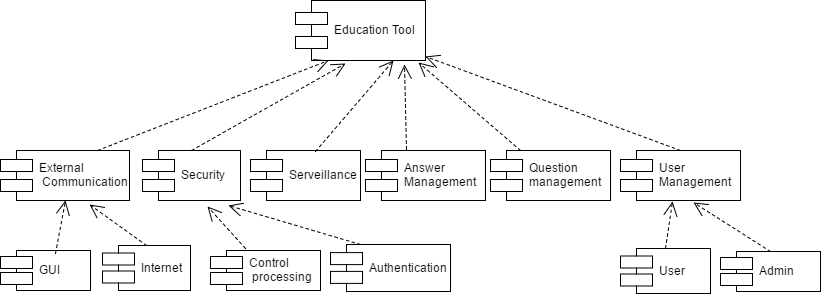

The diagram above was exported from draw.io. Its source (the exported page's mxGraphModel, read from the mxfile embedded in the PNG):
<mxGraphModel dx="872" dy="446" grid="1" gridSize="10" guides="1" tooltips="1" connect="1" arrows="1" fold="1" page="1" pageScale="1" pageWidth="850" pageHeight="1100" background="#ffffff" math="0" shadow="0">
  <root>
    <mxCell id="0" />
    <mxCell id="1" parent="0" />
    <mxCell id="2" value="Education Tool" style="shape=component;align=left;spacingLeft=36;fillColor=#ffffff;strokeColor=#000000;" vertex="1" parent="1">
      <mxGeometry x="305" y="40" width="130" height="60" as="geometry" />
    </mxCell>
    <mxCell id="3" value="External&#10; Communication" style="shape=component;align=left;spacingLeft=36;fillColor=#ffffff;strokeColor=#000000;" vertex="1" parent="1">
      <mxGeometry x="10" y="190" width="129" height="50" as="geometry" />
    </mxCell>
    <mxCell id="4" value="Security" style="shape=component;align=left;spacingLeft=36;fillColor=#ffffff;strokeColor=#000000;" vertex="1" parent="1">
      <mxGeometry x="152" y="190" width="98" height="50" as="geometry" />
    </mxCell>
    <mxCell id="5" value="Serveillance" style="shape=component;align=left;spacingLeft=36;fillColor=#ffffff;strokeColor=#000000;" vertex="1" parent="1">
      <mxGeometry x="260" y="190" width="110" height="50" as="geometry" />
    </mxCell>
    <mxCell id="6" value="Answer&#10;Management" style="shape=component;align=left;spacingLeft=36;fillColor=#ffffff;strokeColor=#000000;" vertex="1" parent="1">
      <mxGeometry x="375" y="190" width="120" height="50" as="geometry" />
    </mxCell>
    <mxCell id="7" value="Question &#10;management" style="shape=component;align=left;spacingLeft=36;fillColor=#ffffff;strokeColor=#000000;" vertex="1" parent="1">
      <mxGeometry x="500" y="190" width="120" height="50" as="geometry" />
    </mxCell>
    <mxCell id="9" value="" style="endArrow=open;endSize=12;dashed=1;html=1;entryX=0.385;entryY=1.05;entryPerimeter=0;exitX=0.5;exitY=0;" edge="1" parent="1" source="4" target="2">
      <mxGeometry width="160" relative="1" as="geometry">
        <mxPoint x="250" y="160" as="sourcePoint" />
        <mxPoint x="410" y="160" as="targetPoint" />
      </mxGeometry>
    </mxCell>
    <mxCell id="10" value="" style="endArrow=open;endSize=12;dashed=1;html=1;entryX=0.25;entryY=1;exitX=0.75;exitY=0;" edge="1" parent="1" source="3" target="2">
      <mxGeometry width="160" relative="1" as="geometry">
        <mxPoint x="120" y="140" as="sourcePoint" />
        <mxPoint x="280" y="140" as="targetPoint" />
      </mxGeometry>
    </mxCell>
    <mxCell id="11" value="" style="endArrow=open;endSize=12;dashed=1;html=1;entryX=0.75;entryY=1;exitX=0.591;exitY=0.02;exitPerimeter=0;" edge="1" parent="1" source="5" target="2">
      <mxGeometry width="160" relative="1" as="geometry">
        <mxPoint x="400" y="150" as="sourcePoint" />
        <mxPoint x="560" y="150" as="targetPoint" />
      </mxGeometry>
    </mxCell>
    <mxCell id="12" value="" style="endArrow=open;endSize=12;dashed=1;html=1;entryX=0.838;entryY=1.067;entryPerimeter=0;exitX=0.342;exitY=-0.02;exitPerimeter=0;" edge="1" parent="1" source="6" target="2">
      <mxGeometry width="160" relative="1" as="geometry">
        <mxPoint x="440" y="130" as="sourcePoint" />
        <mxPoint x="600" y="130" as="targetPoint" />
      </mxGeometry>
    </mxCell>
    <mxCell id="13" value="" style="endArrow=open;endSize=12;dashed=1;html=1;entryX=0.946;entryY=1.033;entryPerimeter=0;exitX=0.25;exitY=0;" edge="1" parent="1" source="7" target="2">
      <mxGeometry width="160" relative="1" as="geometry">
        <mxPoint x="530" y="120" as="sourcePoint" />
        <mxPoint x="690" y="120" as="targetPoint" />
      </mxGeometry>
    </mxCell>
    <mxCell id="14" value="GUI" style="shape=component;align=left;spacingLeft=36;fillColor=#ffffff;strokeColor=#000000;" vertex="1" parent="1">
      <mxGeometry x="10" y="290" width="90" height="40" as="geometry" />
    </mxCell>
    <mxCell id="15" value="Internet" style="shape=component;align=left;spacingLeft=36;fillColor=#ffffff;strokeColor=#000000;" vertex="1" parent="1">
      <mxGeometry x="112" y="285" width="88" height="45" as="geometry" />
    </mxCell>
    <mxCell id="16" value="User &#10;Management" style="shape=component;align=left;spacingLeft=36;fillColor=#ffffff;strokeColor=#000000;" vertex="1" parent="1">
      <mxGeometry x="630" y="190" width="120" height="50" as="geometry" />
    </mxCell>
    <mxCell id="17" value="" style="endArrow=open;endSize=12;dashed=1;html=1;entryX=1;entryY=0.933;entryPerimeter=0;exitX=0.5;exitY=0;" edge="1" parent="1" source="16" target="2">
      <mxGeometry width="160" relative="1" as="geometry">
        <mxPoint x="500" y="140" as="sourcePoint" />
        <mxPoint x="660" y="140" as="targetPoint" />
      </mxGeometry>
    </mxCell>
    <mxCell id="18" value="Control&#10; processing" style="shape=component;align=left;spacingLeft=36;fillColor=#ffffff;strokeColor=#000000;" vertex="1" parent="1">
      <mxGeometry x="220" y="290" width="110" height="40" as="geometry" />
    </mxCell>
    <mxCell id="19" value="Authentication" style="shape=component;align=left;spacingLeft=36;fillColor=#ffffff;strokeColor=#000000;" vertex="1" parent="1">
      <mxGeometry x="340" y="284" width="120" height="47" as="geometry" />
    </mxCell>
    <mxCell id="20" value="" style="endArrow=open;endSize=12;dashed=1;html=1;entryX=0.5;entryY=1;exitX=0.611;exitY=0.075;exitPerimeter=0;" edge="1" parent="1" source="14" target="3">
      <mxGeometry width="160" relative="1" as="geometry">
        <mxPoint x="20" y="260" as="sourcePoint" />
        <mxPoint x="180" y="260" as="targetPoint" />
      </mxGeometry>
    </mxCell>
    <mxCell id="21" value="" style="endArrow=open;endSize=12;dashed=1;html=1;exitX=0.5;exitY=0;entryX=0.69;entryY=1.08;entryPerimeter=0;" edge="1" parent="1" source="15" target="3">
      <mxGeometry x="75" y="257" width="160" as="geometry">
        <mxPoint x="75" y="303" as="sourcePoint" />
        <mxPoint x="100" y="250" as="targetPoint" />
      </mxGeometry>
    </mxCell>
    <mxCell id="22" value="" style="endArrow=open;endSize=12;dashed=1;html=1;entryX=0.663;entryY=1.12;entryPerimeter=0;exitX=0.318;exitY=-0.05;exitPerimeter=0;" edge="1" parent="1" source="18" target="4">
      <mxGeometry width="160" relative="1" as="geometry">
        <mxPoint x="250" y="280" as="sourcePoint" />
        <mxPoint x="350" y="260" as="targetPoint" />
      </mxGeometry>
    </mxCell>
    <mxCell id="24" value="" style="endArrow=open;endSize=12;dashed=1;html=1;entryX=0.878;entryY=1.1;entryPerimeter=0;exitX=0.25;exitY=0;" edge="1" parent="1" source="19" target="4">
      <mxGeometry width="160" relative="1" as="geometry">
        <mxPoint x="260" y="270" as="sourcePoint" />
        <mxPoint x="420" y="270" as="targetPoint" />
      </mxGeometry>
    </mxCell>
    <mxCell id="25" value="User" style="shape=component;align=left;spacingLeft=36;fillColor=#ffffff;strokeColor=#000000;" vertex="1" parent="1">
      <mxGeometry x="630" y="288" width="90" height="45" as="geometry" />
    </mxCell>
    <mxCell id="26" value="Admin" style="shape=component;align=left;spacingLeft=36;fillColor=#ffffff;strokeColor=#000000;" vertex="1" parent="1">
      <mxGeometry x="730" y="291" width="100" height="40" as="geometry" />
    </mxCell>
    <mxCell id="28" value="" style="endArrow=open;endSize=12;dashed=1;html=1;entryX=0.433;entryY=1.02;entryPerimeter=0;exitX=0.5;exitY=0;" edge="1" parent="1" source="25" target="16">
      <mxGeometry width="160" relative="1" as="geometry">
        <mxPoint x="470" y="260" as="sourcePoint" />
        <mxPoint x="630" y="260" as="targetPoint" />
      </mxGeometry>
    </mxCell>
    <mxCell id="29" value="" style="endArrow=open;endSize=12;dashed=1;html=1;entryX=0.608;entryY=1.04;entryPerimeter=0;exitX=0.5;exitY=0;" edge="1" parent="1" source="26" target="16">
      <mxGeometry width="160" relative="1" as="geometry">
        <mxPoint x="530" y="250" as="sourcePoint" />
        <mxPoint x="690" y="250" as="targetPoint" />
      </mxGeometry>
    </mxCell>
  </root>
</mxGraphModel>